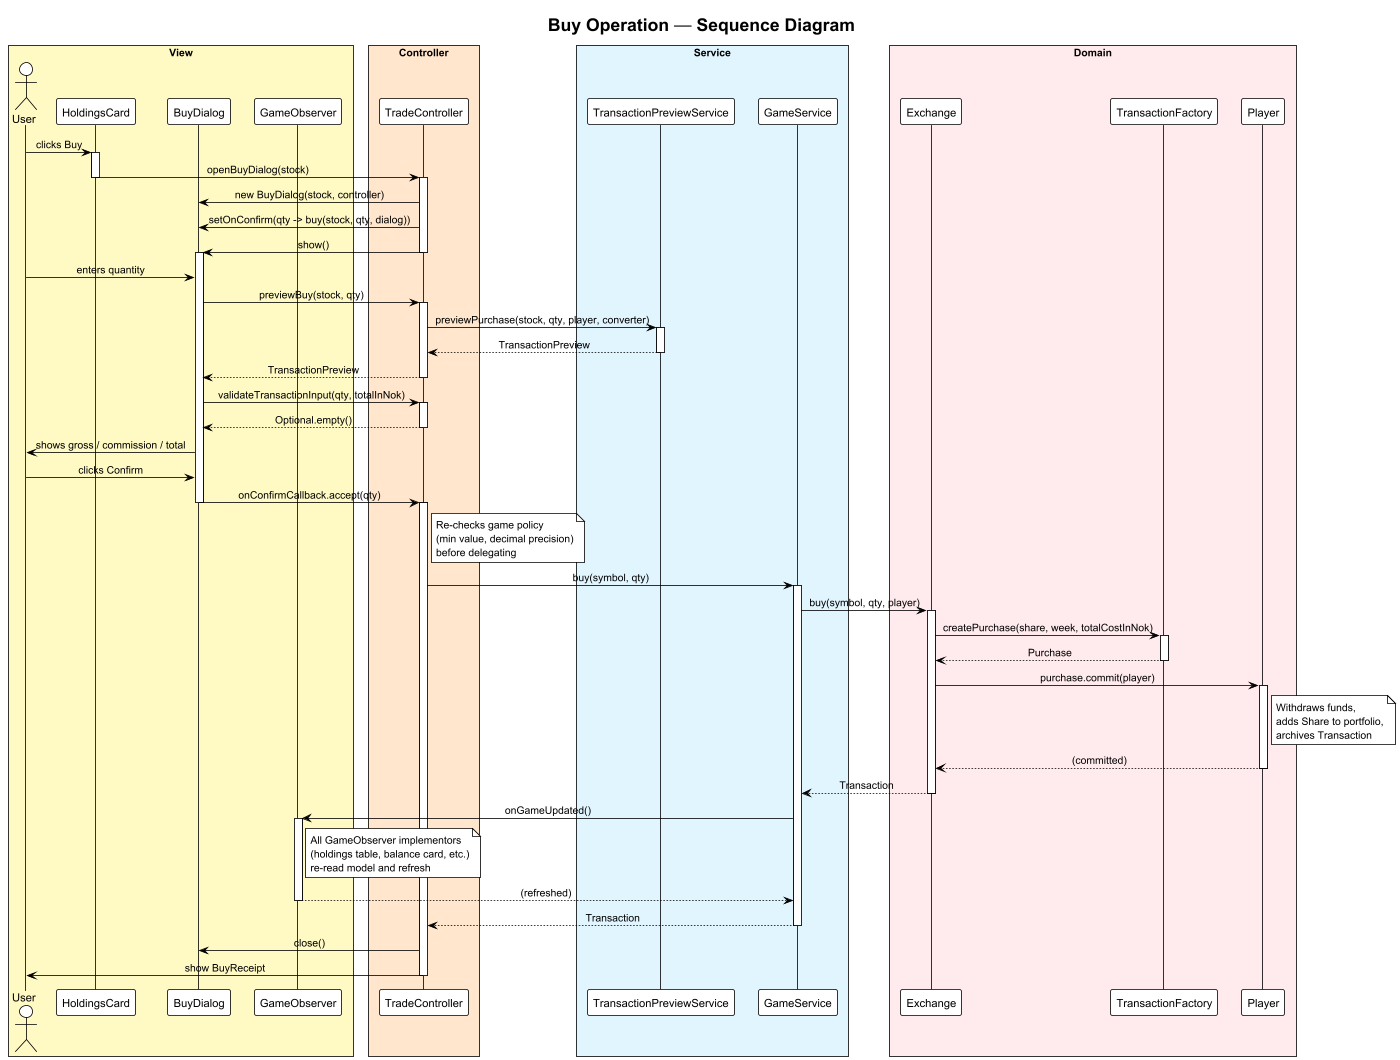

The diagram above was rendered by PlantUML. Its source (embedded in the PNG):
@startuml buy-sequence
!theme plain
skinparam sequenceMessageAlign center
skinparam shadowing false
skinparam defaultFontName "Helvetica"
skinparam sequenceArrowThickness 1
skinparam sequenceGroupBorderThickness 1

title Buy Operation — Sequence Diagram

box "View" #FFF9C4
    actor       User          as user
    participant HoldingsCard  as holdings
    participant BuyDialog      as dialog
    participant GameObserver   as observer
end box

box "Controller" #FFE6CC
    participant TradeController as ctrl
end box

box "Service" #E1F5FE
    participant TransactionPreviewService as preview
    participant GameService               as gs
end box

box "Domain" #FFEBEE
    participant Exchange          as ex
    participant TransactionFactory as factory
    participant Player             as player
end box

' ── 1. User clicks Buy ──────────────────────────────────────────────────────
user    ->  holdings : clicks Buy
activate holdings
holdings -> ctrl     : openBuyDialog(stock)
deactivate holdings

' ── 2. Controller builds and shows the dialog ───────────────────────────────
activate ctrl
ctrl -> dialog : new BuyDialog(stock, controller)
ctrl -> dialog : setOnConfirm(qty -> buy(stock, qty, dialog))
ctrl -> dialog : show()
deactivate ctrl

' ── 3. User types quantity — dialog previews live ───────────────────────────
activate dialog
user -> dialog : enters quantity

dialog -> ctrl : previewBuy(stock, qty)
activate ctrl
ctrl -> preview : previewPurchase(stock, qty, player, converter)
activate preview
preview --> ctrl : TransactionPreview
deactivate preview
ctrl --> dialog : TransactionPreview
deactivate ctrl

dialog -> ctrl : validateTransactionInput(qty, totalInNok)
activate ctrl
ctrl --> dialog : Optional.empty()
deactivate ctrl

dialog -> user : shows gross / commission / total

' ── 4. User confirms ────────────────────────────────────────────────────────
user   -> dialog : clicks Confirm
dialog -> ctrl   : onConfirmCallback.accept(qty)
deactivate dialog

' ── 5. Controller re-validates then delegates to GameService ─────────────────
activate ctrl
note right of ctrl
  Re-checks game policy
  (min value, decimal precision)
  before delegating
end note

ctrl -> gs : buy(symbol, qty)
activate gs

' ── 6. GameService coordinates domain objects ───────────────────────────────
gs -> ex : buy(symbol, qty, player)
activate ex

ex -> factory : createPurchase(share, week, totalCostInNok)
activate factory
factory --> ex : Purchase
deactivate factory

ex -> player : purchase.commit(player)
activate player
note right of player
  Withdraws funds,
  adds Share to portfolio,
  archives Transaction
end note
player --> ex : (committed)
deactivate player

ex --> gs : Transaction
deactivate ex

' ── 7. Observers notified — all views refresh ───────────────────────────────
gs -> observer : onGameUpdated()
activate observer
note right of observer
  All GameObserver implementors
  (holdings table, balance card, etc.)
  re-read model and refresh
end note
observer --> gs : (refreshed)
deactivate observer

gs --> ctrl : Transaction
deactivate gs

' ── 8. Controller closes dialog and shows receipt ───────────────────────────
ctrl -> dialog : close()
ctrl -> user   : show BuyReceipt
deactivate ctrl

@enduml